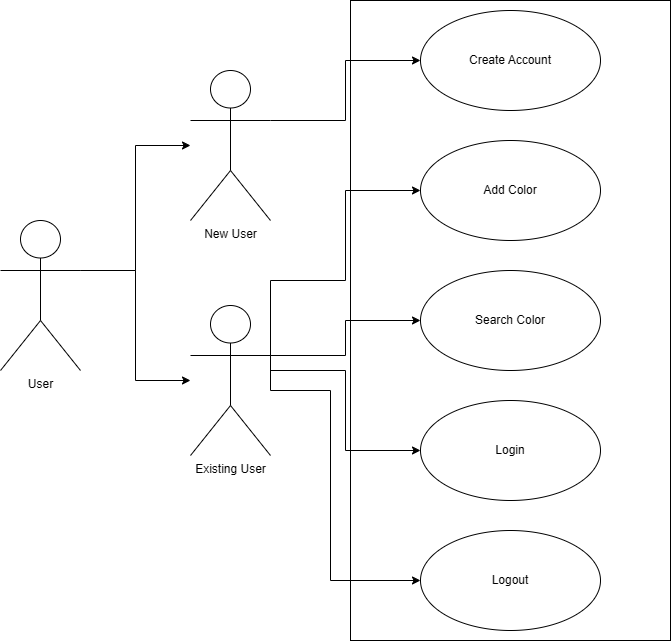

The diagram above was exported from draw.io. Its source (the exported page's mxGraphModel, read from the mxfile embedded in the PNG):
<mxGraphModel dx="1554" dy="815" grid="1" gridSize="10" guides="1" tooltips="1" connect="1" arrows="1" fold="1" page="1" pageScale="1" pageWidth="827" pageHeight="1169" math="0" shadow="0">
  <root>
    <mxCell id="0" />
    <mxCell id="1" parent="0" />
    <mxCell id="VDV0arRhwW4Kt-dfCpoR-16" edge="1" parent="1" source="VDV0arRhwW4Kt-dfCpoR-1" style="edgeStyle=orthogonalEdgeStyle;rounded=0;orthogonalLoop=1;jettySize=auto;html=1;exitX=1;exitY=0.3333333333333333;exitDx=0;exitDy=0;exitPerimeter=0;" target="VDV0arRhwW4Kt-dfCpoR-2">
      <mxGeometry relative="1" as="geometry" />
    </mxCell>
    <mxCell id="VDV0arRhwW4Kt-dfCpoR-17" edge="1" parent="1" source="VDV0arRhwW4Kt-dfCpoR-1" style="edgeStyle=orthogonalEdgeStyle;rounded=0;orthogonalLoop=1;jettySize=auto;html=1;exitX=1;exitY=0.3333333333333333;exitDx=0;exitDy=0;exitPerimeter=0;" target="VDV0arRhwW4Kt-dfCpoR-4">
      <mxGeometry relative="1" as="geometry" />
    </mxCell>
    <mxCell id="VDV0arRhwW4Kt-dfCpoR-1" parent="1" style="shape=umlActor;verticalLabelPosition=bottom;verticalAlign=top;html=1;outlineConnect=0;" value="User" vertex="1">
      <mxGeometry height="150" width="80" x="100" y="350" as="geometry" />
    </mxCell>
    <mxCell id="VDV0arRhwW4Kt-dfCpoR-2" parent="1" style="shape=umlActor;verticalLabelPosition=bottom;verticalAlign=top;html=1;outlineConnect=0;" value="New User" vertex="1">
      <mxGeometry height="150" width="80" x="290" y="200" as="geometry" />
    </mxCell>
    <mxCell id="VDV0arRhwW4Kt-dfCpoR-4" parent="1" style="shape=umlActor;verticalLabelPosition=bottom;verticalAlign=top;html=1;outlineConnect=0;" value="Existing User" vertex="1">
      <mxGeometry height="150" width="80" x="290" y="435" as="geometry" />
    </mxCell>
    <mxCell id="VDV0arRhwW4Kt-dfCpoR-5" parent="1" style="rounded=0;whiteSpace=wrap;html=1;" value="" vertex="1">
      <mxGeometry height="640" width="320" x="450" y="130" as="geometry" />
    </mxCell>
    <mxCell id="VDV0arRhwW4Kt-dfCpoR-6" parent="1" style="ellipse;whiteSpace=wrap;html=1;" value="Create Account" vertex="1">
      <mxGeometry height="100" width="180" x="520" y="140" as="geometry" />
    </mxCell>
    <mxCell id="VDV0arRhwW4Kt-dfCpoR-7" parent="1" style="ellipse;whiteSpace=wrap;html=1;" value="Add Color" vertex="1">
      <mxGeometry height="100" width="180" x="520" y="270" as="geometry" />
    </mxCell>
    <mxCell id="VDV0arRhwW4Kt-dfCpoR-8" parent="1" style="ellipse;whiteSpace=wrap;html=1;" value="Search Color" vertex="1">
      <mxGeometry height="100" width="180" x="520" y="400" as="geometry" />
    </mxCell>
    <mxCell id="VDV0arRhwW4Kt-dfCpoR-10" parent="1" style="ellipse;whiteSpace=wrap;html=1;" value="Login" vertex="1">
      <mxGeometry height="100" width="180" x="520" y="530" as="geometry" />
    </mxCell>
    <mxCell id="VDV0arRhwW4Kt-dfCpoR-11" parent="1" style="ellipse;whiteSpace=wrap;html=1;" value="Logout" vertex="1">
      <mxGeometry height="100" width="180" x="520" y="660" as="geometry" />
    </mxCell>
    <mxCell id="VDV0arRhwW4Kt-dfCpoR-12" edge="1" parent="1" source="VDV0arRhwW4Kt-dfCpoR-2" style="edgeStyle=orthogonalEdgeStyle;rounded=0;orthogonalLoop=1;jettySize=auto;html=1;exitX=1;exitY=0.3333333333333333;exitDx=0;exitDy=0;exitPerimeter=0;entryX=0;entryY=0.5;entryDx=0;entryDy=0;" target="VDV0arRhwW4Kt-dfCpoR-6">
      <mxGeometry relative="1" as="geometry" />
    </mxCell>
    <mxCell id="VDV0arRhwW4Kt-dfCpoR-13" edge="1" parent="1" source="VDV0arRhwW4Kt-dfCpoR-4" style="edgeStyle=orthogonalEdgeStyle;rounded=0;orthogonalLoop=1;jettySize=auto;html=1;exitX=1;exitY=0.3333333333333333;exitDx=0;exitDy=0;exitPerimeter=0;entryX=0;entryY=0.5;entryDx=0;entryDy=0;" target="VDV0arRhwW4Kt-dfCpoR-7">
      <mxGeometry relative="1" as="geometry">
        <Array as="points">
          <mxPoint x="370" y="410" />
          <mxPoint x="445" y="410" />
          <mxPoint x="445" y="320" />
        </Array>
      </mxGeometry>
    </mxCell>
    <mxCell id="VDV0arRhwW4Kt-dfCpoR-15" edge="1" parent="1" source="VDV0arRhwW4Kt-dfCpoR-4" style="edgeStyle=orthogonalEdgeStyle;rounded=0;orthogonalLoop=1;jettySize=auto;html=1;exitX=1;exitY=0.3333333333333333;exitDx=0;exitDy=0;exitPerimeter=0;entryX=0;entryY=0.5;entryDx=0;entryDy=0;" target="VDV0arRhwW4Kt-dfCpoR-8">
      <mxGeometry relative="1" as="geometry" />
    </mxCell>
    <mxCell id="VDV0arRhwW4Kt-dfCpoR-18" edge="1" parent="1" source="VDV0arRhwW4Kt-dfCpoR-4" style="edgeStyle=orthogonalEdgeStyle;rounded=0;orthogonalLoop=1;jettySize=auto;html=1;exitX=1;exitY=0.3333333333333333;exitDx=0;exitDy=0;exitPerimeter=0;entryX=0;entryY=0.5;entryDx=0;entryDy=0;" target="VDV0arRhwW4Kt-dfCpoR-10">
      <mxGeometry relative="1" as="geometry">
        <Array as="points">
          <mxPoint x="370" y="500" />
          <mxPoint x="445" y="500" />
          <mxPoint x="445" y="580" />
        </Array>
      </mxGeometry>
    </mxCell>
    <mxCell id="VDV0arRhwW4Kt-dfCpoR-21" edge="1" parent="1" source="VDV0arRhwW4Kt-dfCpoR-4" style="edgeStyle=orthogonalEdgeStyle;rounded=0;orthogonalLoop=1;jettySize=auto;html=1;exitX=1;exitY=0.3333333333333333;exitDx=0;exitDy=0;exitPerimeter=0;entryX=0;entryY=0.5;entryDx=0;entryDy=0;" target="VDV0arRhwW4Kt-dfCpoR-11">
      <mxGeometry relative="1" as="geometry">
        <Array as="points">
          <mxPoint x="370" y="520" />
          <mxPoint x="430" y="520" />
          <mxPoint x="430" y="710" />
        </Array>
      </mxGeometry>
    </mxCell>
  </root>
</mxGraphModel>